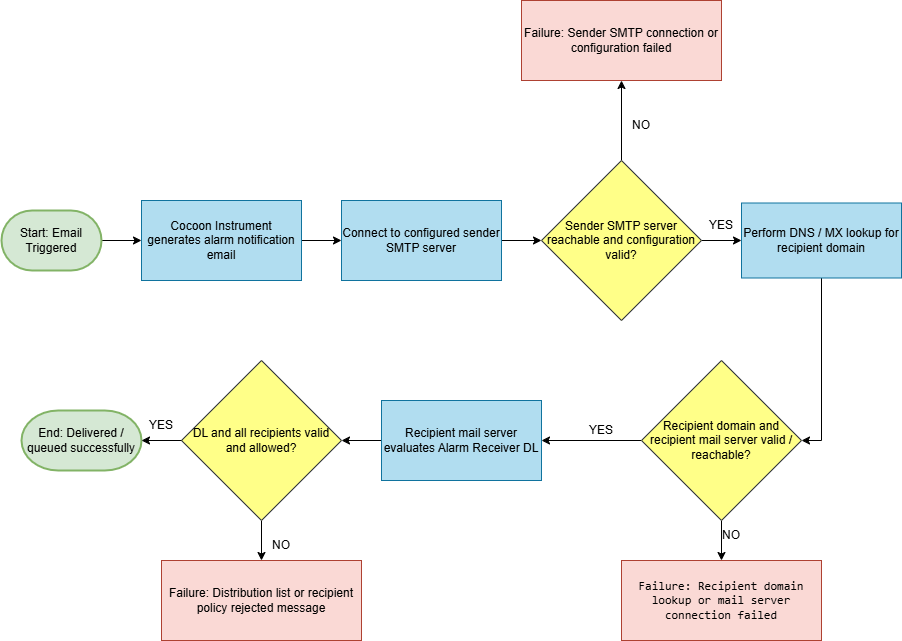

The diagram above was exported from draw.io. Its source (the exported page's mxGraphModel, read from the mxfile embedded in the PNG):
<mxGraphModel dx="2382" dy="1000" grid="1" gridSize="10" guides="1" tooltips="1" connect="1" arrows="1" fold="1" page="1" pageScale="1" pageWidth="850" pageHeight="1100" math="0" shadow="0">
  <root>
    <mxCell id="0" />
    <mxCell id="1" parent="0" />
    <mxCell id="Y7xl7twSLzXtMqZNivRX-13" edge="1" parent="1" source="Y7xl7twSLzXtMqZNivRX-1" style="edgeStyle=orthogonalEdgeStyle;rounded=0;orthogonalLoop=1;jettySize=auto;html=1;exitX=1;exitY=0.5;exitDx=0;exitDy=0;exitPerimeter=0;entryX=0;entryY=0.5;entryDx=0;entryDy=0;" target="Y7xl7twSLzXtMqZNivRX-5">
      <mxGeometry relative="1" as="geometry" />
    </mxCell>
    <mxCell id="Y7xl7twSLzXtMqZNivRX-1" parent="1" style="strokeWidth=2;html=1;shape=mxgraph.flowchart.terminator;whiteSpace=wrap;fillColor=#d5e8d4;strokeColor=#82b366;" value="Start:&amp;nbsp;Email Triggered" vertex="1">
      <mxGeometry height="60" width="100" x="-500" y="330" as="geometry" />
    </mxCell>
    <mxCell id="Y7xl7twSLzXtMqZNivRX-2" parent="1" style="strokeWidth=2;html=1;shape=mxgraph.flowchart.terminator;whiteSpace=wrap;fillColor=#d5e8d4;strokeColor=#82b366;" value="End: Delivered / queued successfully" vertex="1">
      <mxGeometry height="60" width="120" x="-480" y="530" as="geometry" />
    </mxCell>
    <mxCell id="Y7xl7twSLzXtMqZNivRX-32" edge="1" parent="1" source="Y7xl7twSLzXtMqZNivRX-3" style="edgeStyle=orthogonalEdgeStyle;rounded=0;orthogonalLoop=1;jettySize=auto;html=1;exitX=0.5;exitY=1;exitDx=0;exitDy=0;entryX=1;entryY=0.5;entryDx=0;entryDy=0;" target="Y7xl7twSLzXtMqZNivRX-8">
      <mxGeometry relative="1" as="geometry" />
    </mxCell>
    <mxCell id="Y7xl7twSLzXtMqZNivRX-3" parent="1" style="rounded=0;whiteSpace=wrap;html=1;fillColor=#b1ddf0;strokeColor=#10739e;" value="Perform DNS / MX lookup for recipient domain" vertex="1">
      <mxGeometry height="75" width="160" x="240" y="322.5" as="geometry" />
    </mxCell>
    <mxCell id="Y7xl7twSLzXtMqZNivRX-29" edge="1" parent="1" source="Y7xl7twSLzXtMqZNivRX-4" style="edgeStyle=orthogonalEdgeStyle;rounded=0;orthogonalLoop=1;jettySize=auto;html=1;exitX=0;exitY=0.5;exitDx=0;exitDy=0;entryX=1;entryY=0.5;entryDx=0;entryDy=0;" target="Y7xl7twSLzXtMqZNivRX-9">
      <mxGeometry relative="1" as="geometry" />
    </mxCell>
    <mxCell id="Y7xl7twSLzXtMqZNivRX-4" parent="1" style="rounded=0;whiteSpace=wrap;html=1;fillColor=#b1ddf0;strokeColor=#10739e;" value="Recipient mail server evaluates Alarm Receiver DL" vertex="1">
      <mxGeometry height="80" width="160" x="-120" y="520" as="geometry" />
    </mxCell>
    <mxCell id="Y7xl7twSLzXtMqZNivRX-15" edge="1" parent="1" source="Y7xl7twSLzXtMqZNivRX-5" style="edgeStyle=orthogonalEdgeStyle;rounded=0;orthogonalLoop=1;jettySize=auto;html=1;exitX=1;exitY=0.5;exitDx=0;exitDy=0;entryX=0;entryY=0.5;entryDx=0;entryDy=0;" target="Y7xl7twSLzXtMqZNivRX-6">
      <mxGeometry relative="1" as="geometry" />
    </mxCell>
    <mxCell id="Y7xl7twSLzXtMqZNivRX-5" parent="1" style="rounded=0;whiteSpace=wrap;html=1;fillColor=#b1ddf0;strokeColor=#10739e;" value="Cocoon Instrument generates alarm notification email" vertex="1">
      <mxGeometry height="80" width="160" x="-360" y="320" as="geometry" />
    </mxCell>
    <mxCell id="Y7xl7twSLzXtMqZNivRX-16" edge="1" parent="1" source="Y7xl7twSLzXtMqZNivRX-6" style="edgeStyle=orthogonalEdgeStyle;rounded=0;orthogonalLoop=1;jettySize=auto;html=1;exitX=1;exitY=0.5;exitDx=0;exitDy=0;entryX=0;entryY=0.5;entryDx=0;entryDy=0;" target="Y7xl7twSLzXtMqZNivRX-7">
      <mxGeometry relative="1" as="geometry" />
    </mxCell>
    <mxCell id="Y7xl7twSLzXtMqZNivRX-6" parent="1" style="rounded=0;whiteSpace=wrap;html=1;fillColor=#b1ddf0;strokeColor=#10739e;" value="Connect to configured sender SMTP server" vertex="1">
      <mxGeometry height="80" width="160" x="-160" y="320" as="geometry" />
    </mxCell>
    <mxCell id="Y7xl7twSLzXtMqZNivRX-17" edge="1" parent="1" source="Y7xl7twSLzXtMqZNivRX-7" style="edgeStyle=orthogonalEdgeStyle;rounded=0;orthogonalLoop=1;jettySize=auto;html=1;exitX=0.5;exitY=0;exitDx=0;exitDy=0;entryX=0.5;entryY=1;entryDx=0;entryDy=0;" target="Y7xl7twSLzXtMqZNivRX-11">
      <mxGeometry relative="1" as="geometry" />
    </mxCell>
    <mxCell id="Y7xl7twSLzXtMqZNivRX-18" edge="1" parent="1" source="Y7xl7twSLzXtMqZNivRX-7" style="edgeStyle=orthogonalEdgeStyle;rounded=0;orthogonalLoop=1;jettySize=auto;html=1;exitX=1;exitY=0.5;exitDx=0;exitDy=0;entryX=0;entryY=0.5;entryDx=0;entryDy=0;" target="Y7xl7twSLzXtMqZNivRX-3">
      <mxGeometry relative="1" as="geometry" />
    </mxCell>
    <mxCell id="Y7xl7twSLzXtMqZNivRX-7" parent="1" style="rhombus;whiteSpace=wrap;html=1;fillColor=#ffff88;strokeColor=#36393d;" value="Sender SMTP server reachable and configuration valid?" vertex="1">
      <mxGeometry height="160" width="160" x="40" y="280" as="geometry" />
    </mxCell>
    <mxCell id="Y7xl7twSLzXtMqZNivRX-28" edge="1" parent="1" source="Y7xl7twSLzXtMqZNivRX-8" style="edgeStyle=orthogonalEdgeStyle;rounded=0;orthogonalLoop=1;jettySize=auto;html=1;exitX=0;exitY=0.5;exitDx=0;exitDy=0;entryX=1;entryY=0.5;entryDx=0;entryDy=0;" target="Y7xl7twSLzXtMqZNivRX-4">
      <mxGeometry relative="1" as="geometry" />
    </mxCell>
    <mxCell id="Y7xl7twSLzXtMqZNivRX-31" edge="1" parent="1" source="Y7xl7twSLzXtMqZNivRX-8" style="edgeStyle=orthogonalEdgeStyle;rounded=0;orthogonalLoop=1;jettySize=auto;html=1;exitX=0.5;exitY=1;exitDx=0;exitDy=0;entryX=0.5;entryY=0;entryDx=0;entryDy=0;" target="Y7xl7twSLzXtMqZNivRX-12">
      <mxGeometry relative="1" as="geometry" />
    </mxCell>
    <mxCell id="Y7xl7twSLzXtMqZNivRX-8" parent="1" style="rhombus;whiteSpace=wrap;html=1;fillColor=#ffff88;strokeColor=#36393d;" value="Recipient domain and recipient mail server valid / reachable?" vertex="1">
      <mxGeometry height="160" width="160" x="140" y="480" as="geometry" />
    </mxCell>
    <mxCell id="Y7xl7twSLzXtMqZNivRX-30" edge="1" parent="1" source="Y7xl7twSLzXtMqZNivRX-9" style="edgeStyle=orthogonalEdgeStyle;rounded=0;orthogonalLoop=1;jettySize=auto;html=1;exitX=0.5;exitY=1;exitDx=0;exitDy=0;entryX=0.5;entryY=0;entryDx=0;entryDy=0;" target="Y7xl7twSLzXtMqZNivRX-10">
      <mxGeometry relative="1" as="geometry" />
    </mxCell>
    <mxCell id="Y7xl7twSLzXtMqZNivRX-9" parent="1" style="rhombus;whiteSpace=wrap;html=1;fillColor=#ffff88;strokeColor=#36393d;" value="DL and all recipients valid and allowed?" vertex="1">
      <mxGeometry height="160" width="160" x="-320" y="480" as="geometry" />
    </mxCell>
    <mxCell id="Y7xl7twSLzXtMqZNivRX-10" parent="1" style="rounded=0;whiteSpace=wrap;html=1;fillColor=#fad9d5;strokeColor=#ae4132;" value="Failure: Distribution list or recipient policy rejected message" vertex="1">
      <mxGeometry height="80" width="200" x="-340" y="680" as="geometry" />
    </mxCell>
    <mxCell id="Y7xl7twSLzXtMqZNivRX-11" parent="1" style="rounded=0;whiteSpace=wrap;html=1;fillColor=#fad9d5;strokeColor=#ae4132;" value="Failure: Sender SMTP connection or configuration failed" vertex="1">
      <mxGeometry height="80" width="200" x="20" y="120" as="geometry" />
    </mxCell>
    <mxCell id="Y7xl7twSLzXtMqZNivRX-12" parent="1" style="rounded=0;whiteSpace=wrap;html=1;fillColor=#fad9d5;strokeColor=#ae4132;" value="&lt;code data-start=&quot;4987&quot; data-end=&quot;5054&quot;&gt;Failure: Recipient domain lookup or mail server connection failed&lt;/code&gt;" vertex="1">
      <mxGeometry height="80" width="200" x="120" y="680" as="geometry" />
    </mxCell>
    <mxCell id="Y7xl7twSLzXtMqZNivRX-27" edge="1" parent="1" source="Y7xl7twSLzXtMqZNivRX-9" style="edgeStyle=orthogonalEdgeStyle;rounded=0;orthogonalLoop=1;jettySize=auto;html=1;exitX=0;exitY=0.5;exitDx=0;exitDy=0;entryX=1;entryY=0.5;entryDx=0;entryDy=0;entryPerimeter=0;" target="Y7xl7twSLzXtMqZNivRX-2">
      <mxGeometry relative="1" as="geometry" />
    </mxCell>
    <mxCell id="Y7xl7twSLzXtMqZNivRX-33" parent="1" style="text;html=1;whiteSpace=wrap;strokeColor=none;fillColor=none;align=center;verticalAlign=middle;rounded=0;" value="YES" vertex="1">
      <mxGeometry height="30" width="60" x="70" y="535" as="geometry" />
    </mxCell>
    <mxCell id="Y7xl7twSLzXtMqZNivRX-34" parent="1" style="text;html=1;whiteSpace=wrap;strokeColor=none;fillColor=none;align=center;verticalAlign=middle;rounded=0;" value="YES" vertex="1">
      <mxGeometry height="30" width="60" x="190" y="330" as="geometry" />
    </mxCell>
    <mxCell id="Y7xl7twSLzXtMqZNivRX-35" parent="1" style="text;html=1;whiteSpace=wrap;strokeColor=none;fillColor=none;align=center;verticalAlign=middle;rounded=0;" value="YES" vertex="1">
      <mxGeometry height="30" width="60" x="-370" y="530" as="geometry" />
    </mxCell>
    <mxCell id="Y7xl7twSLzXtMqZNivRX-36" parent="1" style="text;html=1;whiteSpace=wrap;strokeColor=none;fillColor=none;align=center;verticalAlign=middle;rounded=0;" value="NO" vertex="1">
      <mxGeometry height="30" width="60" x="200" y="640" as="geometry" />
    </mxCell>
    <mxCell id="Y7xl7twSLzXtMqZNivRX-37" parent="1" style="text;html=1;whiteSpace=wrap;strokeColor=none;fillColor=none;align=center;verticalAlign=middle;rounded=0;" value="NO" vertex="1">
      <mxGeometry height="30" width="60" x="-250" y="650" as="geometry" />
    </mxCell>
    <mxCell id="Y7xl7twSLzXtMqZNivRX-38" parent="1" style="text;html=1;whiteSpace=wrap;strokeColor=none;fillColor=none;align=center;verticalAlign=middle;rounded=0;" value="NO" vertex="1">
      <mxGeometry height="30" width="60" x="110" y="230" as="geometry" />
    </mxCell>
  </root>
</mxGraphModel>